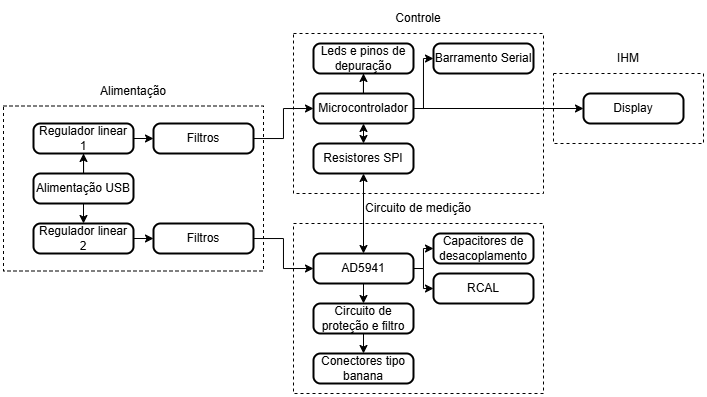

The diagram above was exported from draw.io. Its source (the exported page's mxGraphModel, read from the mxfile embedded in the PNG):
<mxGraphModel dx="983" dy="512" grid="1" gridSize="10" guides="1" tooltips="1" connect="1" arrows="1" fold="1" page="1" pageScale="1" pageWidth="827" pageHeight="1169" math="0" shadow="0">
  <root>
    <mxCell id="0" />
    <mxCell id="1" parent="0" />
    <mxCell id="2" parent="1" style="rounded=0;whiteSpace=wrap;html=1;dashed=1;" value="" vertex="1">
      <mxGeometry height="70" width="150" x="2280" y="780" as="geometry" />
    </mxCell>
    <mxCell id="3" parent="1" style="rounded=0;whiteSpace=wrap;html=1;dashed=1;" value="" vertex="1">
      <mxGeometry height="170" width="250" x="2020" y="930" as="geometry" />
    </mxCell>
    <mxCell id="4" parent="1" style="rounded=0;whiteSpace=wrap;html=1;dashed=1;" value="" vertex="1">
      <mxGeometry height="160" width="250" x="2020" y="740" as="geometry" />
    </mxCell>
    <mxCell id="5" parent="1" style="rounded=0;whiteSpace=wrap;html=1;dashed=1;" value="" vertex="1">
      <mxGeometry height="165" width="260" x="1730" y="812.5" as="geometry" />
    </mxCell>
    <mxCell id="6" edge="1" parent="1" source="7" style="edgeStyle=orthogonalEdgeStyle;rounded=0;orthogonalLoop=1;jettySize=auto;html=1;exitX=1;exitY=0.5;exitDx=0;exitDy=0;entryX=0;entryY=0.5;entryDx=0;entryDy=0;" target="35">
      <mxGeometry relative="1" as="geometry" />
    </mxCell>
    <mxCell id="7" parent="1" style="rounded=1;whiteSpace=wrap;html=1;absoluteArcSize=1;arcSize=14;strokeWidth=2;" value="Regulador linear 1" vertex="1">
      <mxGeometry height="30" width="100" x="1760" y="830" as="geometry" />
    </mxCell>
    <mxCell id="8" edge="1" parent="1" source="10" style="edgeStyle=orthogonalEdgeStyle;rounded=0;orthogonalLoop=1;jettySize=auto;html=1;exitX=0.5;exitY=1;exitDx=0;exitDy=0;entryX=0.5;entryY=0;entryDx=0;entryDy=0;" target="17">
      <mxGeometry relative="1" as="geometry" />
    </mxCell>
    <mxCell id="9" edge="1" parent="1" source="10" style="edgeStyle=orthogonalEdgeStyle;rounded=0;orthogonalLoop=1;jettySize=auto;html=1;entryX=0.5;entryY=1;entryDx=0;entryDy=0;" target="7">
      <mxGeometry relative="1" as="geometry" />
    </mxCell>
    <mxCell id="10" parent="1" style="rounded=1;whiteSpace=wrap;html=1;absoluteArcSize=1;arcSize=14;strokeWidth=2;" value="Alimentação USB" vertex="1">
      <mxGeometry height="30" width="100" x="1760" y="880" as="geometry" />
    </mxCell>
    <mxCell id="11" edge="1" parent="1" source="14" style="edgeStyle=orthogonalEdgeStyle;rounded=0;orthogonalLoop=1;jettySize=auto;html=1;entryX=0;entryY=0.5;entryDx=0;entryDy=0;" target="24">
      <mxGeometry relative="1" as="geometry" />
    </mxCell>
    <mxCell id="12" edge="1" parent="1" source="14" style="edgeStyle=orthogonalEdgeStyle;rounded=0;orthogonalLoop=1;jettySize=auto;html=1;exitX=1;exitY=0.5;exitDx=0;exitDy=0;entryX=0;entryY=0.5;entryDx=0;entryDy=0;" target="23">
      <mxGeometry relative="1" as="geometry">
        <Array as="points">
          <mxPoint x="2150" y="815" />
          <mxPoint x="2150" y="765" />
        </Array>
      </mxGeometry>
    </mxCell>
    <mxCell id="13" edge="1" parent="1" source="14" style="edgeStyle=orthogonalEdgeStyle;rounded=0;orthogonalLoop=1;jettySize=auto;html=1;entryX=0.5;entryY=1;entryDx=0;entryDy=0;" target="15">
      <mxGeometry relative="1" as="geometry" />
    </mxCell>
    <mxCell id="14" parent="1" style="rounded=1;whiteSpace=wrap;html=1;absoluteArcSize=1;arcSize=14;strokeWidth=2;" value="Microcontrolador" vertex="1">
      <mxGeometry height="30" width="100" x="2040" y="800" as="geometry" />
    </mxCell>
    <mxCell id="15" parent="1" style="rounded=1;whiteSpace=wrap;html=1;absoluteArcSize=1;arcSize=14;strokeWidth=2;" value="Leds e pinos de depuração" vertex="1">
      <mxGeometry height="30" width="100" x="2040" y="750" as="geometry" />
    </mxCell>
    <mxCell id="16" edge="1" parent="1" source="17" style="edgeStyle=orthogonalEdgeStyle;rounded=0;orthogonalLoop=1;jettySize=auto;html=1;exitX=1;exitY=0.5;exitDx=0;exitDy=0;entryX=0;entryY=0.5;entryDx=0;entryDy=0;" target="33">
      <mxGeometry relative="1" as="geometry" />
    </mxCell>
    <mxCell id="17" parent="1" style="rounded=1;whiteSpace=wrap;html=1;absoluteArcSize=1;arcSize=14;strokeWidth=2;" value="Regulador linear 2" vertex="1">
      <mxGeometry height="30" width="100" x="1760" y="930" as="geometry" />
    </mxCell>
    <mxCell id="18" edge="1" parent="1" source="22" style="edgeStyle=orthogonalEdgeStyle;rounded=0;orthogonalLoop=1;jettySize=auto;html=1;exitX=0.5;exitY=1;exitDx=0;exitDy=0;entryX=0.5;entryY=0;entryDx=0;entryDy=0;" target="30">
      <mxGeometry relative="1" as="geometry" />
    </mxCell>
    <mxCell id="19" edge="1" parent="1" source="22" style="edgeStyle=orthogonalEdgeStyle;rounded=0;orthogonalLoop=1;jettySize=auto;html=1;exitX=1;exitY=0.5;exitDx=0;exitDy=0;entryX=0;entryY=0.5;entryDx=0;entryDy=0;" target="26">
      <mxGeometry relative="1" as="geometry">
        <Array as="points">
          <mxPoint x="2150" y="975" />
          <mxPoint x="2150" y="955" />
        </Array>
      </mxGeometry>
    </mxCell>
    <mxCell id="20" edge="1" parent="1" source="22" style="edgeStyle=orthogonalEdgeStyle;rounded=0;orthogonalLoop=1;jettySize=auto;html=1;exitX=1;exitY=0.5;exitDx=0;exitDy=0;entryX=0;entryY=0.5;entryDx=0;entryDy=0;" target="25">
      <mxGeometry relative="1" as="geometry">
        <Array as="points">
          <mxPoint x="2150" y="975" />
          <mxPoint x="2150" y="995" />
        </Array>
      </mxGeometry>
    </mxCell>
    <mxCell id="21" edge="1" parent="1" source="22" style="edgeStyle=orthogonalEdgeStyle;rounded=0;orthogonalLoop=1;jettySize=auto;html=1;startArrow=classic;startFill=1;" target="28" value="">
      <mxGeometry relative="1" as="geometry" />
    </mxCell>
    <mxCell id="22" parent="1" style="rounded=1;whiteSpace=wrap;html=1;absoluteArcSize=1;arcSize=14;strokeWidth=2;" value="AD5941" vertex="1">
      <mxGeometry height="30" width="100" x="2040" y="960" as="geometry" />
    </mxCell>
    <mxCell id="23" parent="1" style="rounded=1;whiteSpace=wrap;html=1;absoluteArcSize=1;arcSize=14;strokeWidth=2;" value="Barramento Serial" vertex="1">
      <mxGeometry height="30" width="100" x="2160" y="750" as="geometry" />
    </mxCell>
    <mxCell id="24" parent="1" style="rounded=1;whiteSpace=wrap;html=1;absoluteArcSize=1;arcSize=14;strokeWidth=2;" value="Display" vertex="1">
      <mxGeometry height="30" width="100" x="2310" y="800" as="geometry" />
    </mxCell>
    <mxCell id="25" parent="1" style="rounded=1;whiteSpace=wrap;html=1;absoluteArcSize=1;arcSize=14;strokeWidth=2;" value="RCAL" vertex="1">
      <mxGeometry height="30" width="100" x="2160" y="980" as="geometry" />
    </mxCell>
    <mxCell id="26" parent="1" style="rounded=1;whiteSpace=wrap;html=1;absoluteArcSize=1;arcSize=14;strokeWidth=2;" value="Capacitores de desacoplamento" vertex="1">
      <mxGeometry height="30" width="100" x="2160" y="940" as="geometry" />
    </mxCell>
    <mxCell id="27" edge="1" parent="1" source="28" style="edgeStyle=orthogonalEdgeStyle;rounded=0;orthogonalLoop=1;jettySize=auto;html=1;exitX=0.5;exitY=0;exitDx=0;exitDy=0;entryX=0.5;entryY=1;entryDx=0;entryDy=0;startArrow=classic;startFill=1;" target="14">
      <mxGeometry relative="1" as="geometry" />
    </mxCell>
    <mxCell id="28" parent="1" style="rounded=1;whiteSpace=wrap;html=1;absoluteArcSize=1;arcSize=14;strokeWidth=2;" value="Resistores SPI" vertex="1">
      <mxGeometry height="30" width="100" x="2040" y="850" as="geometry" />
    </mxCell>
    <mxCell id="29" edge="1" parent="1" source="30" style="edgeStyle=orthogonalEdgeStyle;rounded=0;orthogonalLoop=1;jettySize=auto;html=1;exitX=0.5;exitY=1;exitDx=0;exitDy=0;entryX=0.5;entryY=0;entryDx=0;entryDy=0;" target="31">
      <mxGeometry relative="1" as="geometry" />
    </mxCell>
    <mxCell id="30" parent="1" style="rounded=1;whiteSpace=wrap;html=1;absoluteArcSize=1;arcSize=14;strokeWidth=2;" value="Circuito de proteção e filtro" vertex="1">
      <mxGeometry height="30" width="100" x="2040" y="1010" as="geometry" />
    </mxCell>
    <mxCell id="31" parent="1" style="rounded=1;whiteSpace=wrap;html=1;absoluteArcSize=1;arcSize=14;strokeWidth=2;" value="Conectores tipo banana" vertex="1">
      <mxGeometry height="30" width="100" x="2040" y="1060" as="geometry" />
    </mxCell>
    <mxCell id="32" edge="1" parent="1" source="33" style="edgeStyle=orthogonalEdgeStyle;rounded=0;orthogonalLoop=1;jettySize=auto;html=1;entryX=0;entryY=0.5;entryDx=0;entryDy=0;" target="22">
      <mxGeometry relative="1" as="geometry" />
    </mxCell>
    <mxCell id="33" parent="1" style="rounded=1;whiteSpace=wrap;html=1;absoluteArcSize=1;arcSize=14;strokeWidth=2;" value="Filtros" vertex="1">
      <mxGeometry height="30" width="100" x="1880" y="930" as="geometry" />
    </mxCell>
    <mxCell id="34" edge="1" parent="1" source="35" style="edgeStyle=orthogonalEdgeStyle;rounded=0;orthogonalLoop=1;jettySize=auto;html=1;entryX=0;entryY=0.5;entryDx=0;entryDy=0;" target="14">
      <mxGeometry relative="1" as="geometry" />
    </mxCell>
    <mxCell id="35" parent="1" style="rounded=1;whiteSpace=wrap;html=1;absoluteArcSize=1;arcSize=14;strokeWidth=2;" value="Filtros" vertex="1">
      <mxGeometry height="30" width="100" x="1880" y="830" as="geometry" />
    </mxCell>
    <mxCell id="36" parent="1" style="text;html=1;whiteSpace=wrap;strokeColor=none;fillColor=none;align=center;verticalAlign=middle;rounded=0;autosize=1;resizable=0;" value="Alimentação" vertex="1">
      <mxGeometry height="30" width="90" x="1815" y="782.5" as="geometry" />
    </mxCell>
    <mxCell id="37" parent="1" style="text;html=1;whiteSpace=wrap;strokeColor=none;fillColor=none;align=center;verticalAlign=middle;rounded=0;autosize=1;resizable=0;" value="Controle" vertex="1">
      <mxGeometry height="30" width="70" x="2110" y="710" as="geometry" />
    </mxCell>
    <mxCell id="38" parent="1" style="text;html=1;whiteSpace=wrap;strokeColor=none;fillColor=none;align=center;verticalAlign=middle;rounded=0;autosize=1;resizable=0;" value="Circuito de medição" vertex="1">
      <mxGeometry height="30" width="130" x="2080" y="900" as="geometry" />
    </mxCell>
    <mxCell id="39" parent="1" style="text;html=1;whiteSpace=wrap;strokeColor=none;fillColor=none;align=center;verticalAlign=middle;rounded=0;autosize=1;resizable=0;" value="IHM" vertex="1">
      <mxGeometry height="30" width="50" x="2330" y="750" as="geometry" />
    </mxCell>
  </root>
</mxGraphModel>